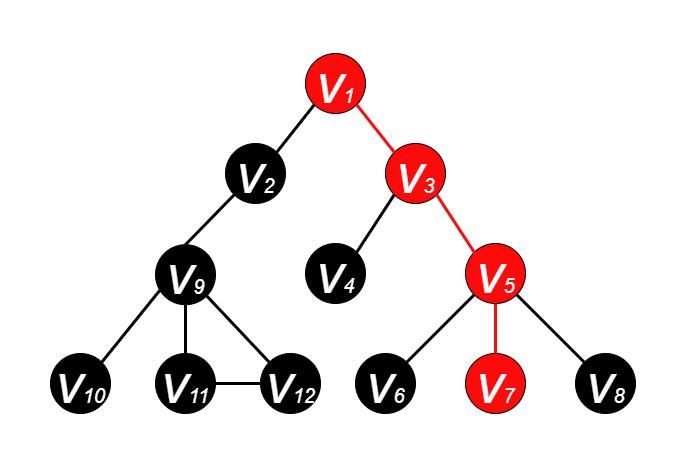

The diagram above was exported from draw.io. Its source (the exported page's mxGraphModel, read from the mxfile embedded in the PNG):
<mxGraphModel dx="1185" dy="588" grid="1" gridSize="10" guides="1" tooltips="1" connect="1" arrows="1" fold="1" page="1" pageScale="1" pageWidth="600" pageHeight="500" math="0" shadow="0">
  <root>
    <mxCell id="0" />
    <mxCell id="1" parent="0" />
    <mxCell id="EadP04PwVeOW2zSCT6ii-2" value="&lt;i&gt;&lt;font color=&quot;#ffffff&quot; style=&quot;&quot;&gt;&lt;font style=&quot;font-size: 55px;&quot;&gt;v&lt;/font&gt;&lt;font style=&quot;font-size: 20px;&quot;&gt;1&lt;/font&gt;&lt;/font&gt;&lt;/i&gt;" style="ellipse;whiteSpace=wrap;html=1;aspect=fixed;fillColor=#FF0A0A;strokeColor=#000000;" parent="1" vertex="1">
      <mxGeometry x="265" y="70" width="60" height="60" as="geometry" />
    </mxCell>
    <mxCell id="EadP04PwVeOW2zSCT6ii-3" value="&lt;i&gt;&lt;font style=&quot;&quot; color=&quot;#ffffff&quot;&gt;&lt;font style=&quot;font-size: 55px;&quot;&gt;v&lt;/font&gt;&lt;font style=&quot;font-size: 20px;&quot;&gt;2&lt;/font&gt;&lt;/font&gt;&lt;/i&gt;" style="ellipse;whiteSpace=wrap;html=1;aspect=fixed;fillColor=#000000;strokeColor=#000000;" parent="1" vertex="1">
      <mxGeometry x="185" y="160" width="60" height="60" as="geometry" />
    </mxCell>
    <mxCell id="EadP04PwVeOW2zSCT6ii-4" value="&lt;i&gt;&lt;font style=&quot;&quot; color=&quot;#ffffff&quot;&gt;&lt;font style=&quot;font-size: 55px;&quot;&gt;v&lt;/font&gt;&lt;font style=&quot;font-size: 20px;&quot;&gt;3&lt;/font&gt;&lt;/font&gt;&lt;/i&gt;" style="ellipse;whiteSpace=wrap;html=1;aspect=fixed;fillColor=#FF0A0A;" parent="1" vertex="1">
      <mxGeometry x="345" y="160" width="60" height="60" as="geometry" />
    </mxCell>
    <mxCell id="EadP04PwVeOW2zSCT6ii-5" value="&lt;i&gt;&lt;font style=&quot;&quot; color=&quot;#ffffff&quot;&gt;&lt;font style=&quot;font-size: 55px;&quot;&gt;v&lt;/font&gt;&lt;font style=&quot;font-size: 20px;&quot;&gt;4&lt;/font&gt;&lt;/font&gt;&lt;/i&gt;" style="ellipse;whiteSpace=wrap;html=1;aspect=fixed;fillColor=#000000;" parent="1" vertex="1">
      <mxGeometry x="265" y="260" width="60" height="60" as="geometry" />
    </mxCell>
    <mxCell id="EadP04PwVeOW2zSCT6ii-6" value="&lt;i&gt;&lt;font style=&quot;&quot; color=&quot;#ffffff&quot;&gt;&lt;font style=&quot;font-size: 55px;&quot;&gt;v&lt;/font&gt;&lt;font style=&quot;font-size: 20px;&quot;&gt;5&lt;/font&gt;&lt;/font&gt;&lt;/i&gt;" style="ellipse;whiteSpace=wrap;html=1;aspect=fixed;fillColor=#FF0A0A;" parent="1" vertex="1">
      <mxGeometry x="425" y="260" width="60" height="60" as="geometry" />
    </mxCell>
    <mxCell id="EadP04PwVeOW2zSCT6ii-7" value="&lt;i&gt;&lt;font style=&quot;&quot; color=&quot;#ffffff&quot;&gt;&lt;font style=&quot;font-size: 55px;&quot;&gt;v&lt;/font&gt;&lt;font style=&quot;font-size: 20px;&quot;&gt;7&lt;/font&gt;&lt;/font&gt;&lt;/i&gt;" style="ellipse;whiteSpace=wrap;html=1;aspect=fixed;fillColor=#FF0A0A;" parent="1" vertex="1">
      <mxGeometry x="425" y="370" width="60" height="60" as="geometry" />
    </mxCell>
    <mxCell id="EadP04PwVeOW2zSCT6ii-8" value="&lt;i&gt;&lt;font style=&quot;&quot; color=&quot;#ffffff&quot;&gt;&lt;font style=&quot;font-size: 55px;&quot;&gt;v&lt;/font&gt;&lt;font style=&quot;font-size: 20px;&quot;&gt;6&lt;/font&gt;&lt;/font&gt;&lt;/i&gt;" style="ellipse;whiteSpace=wrap;html=1;aspect=fixed;fillColor=#000000;" parent="1" vertex="1">
      <mxGeometry x="315" y="370" width="60" height="60" as="geometry" />
    </mxCell>
    <mxCell id="EadP04PwVeOW2zSCT6ii-9" value="&lt;i&gt;&lt;font style=&quot;&quot; color=&quot;#ffffff&quot;&gt;&lt;font style=&quot;font-size: 55px;&quot;&gt;v&lt;/font&gt;&lt;font style=&quot;font-size: 20px;&quot;&gt;8&lt;/font&gt;&lt;/font&gt;&lt;/i&gt;" style="ellipse;whiteSpace=wrap;html=1;aspect=fixed;fillColor=#000000;" parent="1" vertex="1">
      <mxGeometry x="535" y="370" width="60" height="60" as="geometry" />
    </mxCell>
    <mxCell id="EadP04PwVeOW2zSCT6ii-10" value="" style="endArrow=none;html=1;rounded=0;fontSize=20;fontColor=#FFFFFF;entryX=1;entryY=1;entryDx=0;entryDy=0;exitX=0;exitY=0;exitDx=0;exitDy=0;strokeWidth=3;strokeColor=#FF0A0A;" parent="1" source="EadP04PwVeOW2zSCT6ii-4" target="EadP04PwVeOW2zSCT6ii-2" edge="1">
      <mxGeometry width="50" height="50" relative="1" as="geometry">
        <mxPoint x="385" y="270" as="sourcePoint" />
        <mxPoint x="435" y="220" as="targetPoint" />
      </mxGeometry>
    </mxCell>
    <mxCell id="EadP04PwVeOW2zSCT6ii-11" value="" style="endArrow=none;html=1;rounded=0;fontSize=20;fontColor=#FFFFFF;exitX=1;exitY=0;exitDx=0;exitDy=0;entryX=0;entryY=1;entryDx=0;entryDy=0;strokeWidth=3;strokeColor=#000000;" parent="1" source="EadP04PwVeOW2zSCT6ii-3" target="EadP04PwVeOW2zSCT6ii-2" edge="1">
      <mxGeometry width="50" height="50" relative="1" as="geometry">
        <mxPoint x="385" y="270" as="sourcePoint" />
        <mxPoint x="435" y="220" as="targetPoint" />
      </mxGeometry>
    </mxCell>
    <mxCell id="EadP04PwVeOW2zSCT6ii-12" value="" style="endArrow=none;html=1;rounded=0;fontSize=20;fontColor=#FFFFFF;entryX=0;entryY=1;entryDx=0;entryDy=0;exitX=1;exitY=0;exitDx=0;exitDy=0;strokeWidth=3;" parent="1" source="EadP04PwVeOW2zSCT6ii-5" target="EadP04PwVeOW2zSCT6ii-4" edge="1">
      <mxGeometry width="50" height="50" relative="1" as="geometry">
        <mxPoint x="385" y="270" as="sourcePoint" />
        <mxPoint x="435" y="220" as="targetPoint" />
      </mxGeometry>
    </mxCell>
    <mxCell id="EadP04PwVeOW2zSCT6ii-14" value="" style="endArrow=none;html=1;rounded=0;fontSize=20;fontColor=#FFFFFF;entryX=1;entryY=1;entryDx=0;entryDy=0;exitX=0;exitY=0;exitDx=0;exitDy=0;strokeWidth=3;strokeColor=#FF0A0A;" parent="1" source="EadP04PwVeOW2zSCT6ii-6" target="EadP04PwVeOW2zSCT6ii-4" edge="1">
      <mxGeometry width="50" height="50" relative="1" as="geometry">
        <mxPoint x="385" y="270" as="sourcePoint" />
        <mxPoint x="435" y="220" as="targetPoint" />
      </mxGeometry>
    </mxCell>
    <mxCell id="EadP04PwVeOW2zSCT6ii-15" value="" style="endArrow=none;html=1;rounded=0;fontSize=20;fontColor=#FFFFFF;entryX=0;entryY=1;entryDx=0;entryDy=0;exitX=1;exitY=0;exitDx=0;exitDy=0;strokeWidth=3;" parent="1" source="EadP04PwVeOW2zSCT6ii-8" target="EadP04PwVeOW2zSCT6ii-6" edge="1">
      <mxGeometry width="50" height="50" relative="1" as="geometry">
        <mxPoint x="385" y="270" as="sourcePoint" />
        <mxPoint x="435" y="220" as="targetPoint" />
      </mxGeometry>
    </mxCell>
    <mxCell id="EadP04PwVeOW2zSCT6ii-16" value="" style="endArrow=none;html=1;rounded=0;fontSize=20;fontColor=#FFFFFF;entryX=0.5;entryY=1;entryDx=0;entryDy=0;exitX=0.5;exitY=0;exitDx=0;exitDy=0;strokeWidth=3;strokeColor=#FF0A0A;" parent="1" source="EadP04PwVeOW2zSCT6ii-7" target="EadP04PwVeOW2zSCT6ii-6" edge="1">
      <mxGeometry width="50" height="50" relative="1" as="geometry">
        <mxPoint x="385" y="270" as="sourcePoint" />
        <mxPoint x="435" y="220" as="targetPoint" />
      </mxGeometry>
    </mxCell>
    <mxCell id="EadP04PwVeOW2zSCT6ii-17" value="" style="endArrow=none;html=1;rounded=0;fontSize=20;fontColor=#FFFFFF;entryX=1;entryY=1;entryDx=0;entryDy=0;exitX=0;exitY=0;exitDx=0;exitDy=0;strokeWidth=3;" parent="1" source="EadP04PwVeOW2zSCT6ii-9" target="EadP04PwVeOW2zSCT6ii-6" edge="1">
      <mxGeometry width="50" height="50" relative="1" as="geometry">
        <mxPoint x="385" y="270" as="sourcePoint" />
        <mxPoint x="435" y="220" as="targetPoint" />
      </mxGeometry>
    </mxCell>
    <mxCell id="pP-wg3NwNoG7PGbDv5qc-1" value="&lt;i&gt;&lt;font style=&quot;&quot; color=&quot;#ffffff&quot;&gt;&lt;font style=&quot;font-size: 55px;&quot;&gt;v&lt;/font&gt;&lt;font style=&quot;font-size: 20px;&quot;&gt;9&lt;/font&gt;&lt;/font&gt;&lt;/i&gt;" style="ellipse;whiteSpace=wrap;html=1;aspect=fixed;fillColor=#000000;" parent="1" vertex="1">
      <mxGeometry x="115" y="261.21" width="60" height="60" as="geometry" />
    </mxCell>
    <mxCell id="pP-wg3NwNoG7PGbDv5qc-2" value="&lt;i&gt;&lt;font style=&quot;&quot; color=&quot;#ffffff&quot;&gt;&lt;font style=&quot;font-size: 55px;&quot;&gt;v&lt;/font&gt;&lt;font style=&quot;font-size: 20px;&quot;&gt;11&lt;/font&gt;&lt;/font&gt;&lt;/i&gt;" style="ellipse;whiteSpace=wrap;html=1;aspect=fixed;fillColor=#000000;" parent="1" vertex="1">
      <mxGeometry x="115" y="370" width="60" height="60" as="geometry" />
    </mxCell>
    <mxCell id="pP-wg3NwNoG7PGbDv5qc-3" value="&lt;i&gt;&lt;font style=&quot;&quot; color=&quot;#ffffff&quot;&gt;&lt;font style=&quot;font-size: 55px;&quot;&gt;v&lt;/font&gt;&lt;font style=&quot;font-size: 20px;&quot;&gt;10&lt;/font&gt;&lt;/font&gt;&lt;/i&gt;" style="ellipse;whiteSpace=wrap;html=1;aspect=fixed;fillColor=#000000;direction=south;" parent="1" vertex="1">
      <mxGeometry x="10" y="370" width="60" height="60" as="geometry" />
    </mxCell>
    <mxCell id="pP-wg3NwNoG7PGbDv5qc-4" value="&lt;i&gt;&lt;font style=&quot;&quot; color=&quot;#ffffff&quot;&gt;&lt;font style=&quot;font-size: 55px;&quot;&gt;v&lt;/font&gt;&lt;font style=&quot;font-size: 20px;&quot;&gt;12&lt;/font&gt;&lt;/font&gt;&lt;/i&gt;" style="ellipse;whiteSpace=wrap;html=1;aspect=fixed;fillColor=#000000;" parent="1" vertex="1">
      <mxGeometry x="220" y="370" width="60" height="60" as="geometry" />
    </mxCell>
    <mxCell id="pP-wg3NwNoG7PGbDv5qc-5" value="" style="endArrow=none;html=1;rounded=0;fontSize=20;fontColor=#FFFFFF;entryX=0.069;entryY=0.764;entryDx=0;entryDy=0;exitX=0;exitY=0;exitDx=0;exitDy=0;strokeWidth=3;entryPerimeter=0;" parent="1" source="pP-wg3NwNoG7PGbDv5qc-3" edge="1" target="pP-wg3NwNoG7PGbDv5qc-1">
      <mxGeometry width="50" height="50" relative="1" as="geometry">
        <mxPoint x="75" y="258.79" as="sourcePoint" />
        <mxPoint x="123.78679656440363" y="300.0032034355964" as="targetPoint" />
      </mxGeometry>
    </mxCell>
    <mxCell id="pP-wg3NwNoG7PGbDv5qc-6" value="" style="endArrow=none;html=1;rounded=0;fontSize=20;fontColor=#FFFFFF;entryX=0.5;entryY=1;entryDx=0;entryDy=0;exitX=0.5;exitY=0;exitDx=0;exitDy=0;strokeWidth=3;" parent="1" source="pP-wg3NwNoG7PGbDv5qc-2" edge="1" target="pP-wg3NwNoG7PGbDv5qc-1">
      <mxGeometry width="50" height="50" relative="1" as="geometry">
        <mxPoint x="75" y="258.79" as="sourcePoint" />
        <mxPoint x="145" y="308.79" as="targetPoint" />
      </mxGeometry>
    </mxCell>
    <mxCell id="pP-wg3NwNoG7PGbDv5qc-7" value="" style="endArrow=none;html=1;rounded=0;fontSize=20;fontColor=#FFFFFF;entryX=1;entryY=1;entryDx=0;entryDy=0;exitX=0;exitY=0;exitDx=0;exitDy=0;strokeWidth=3;" parent="1" source="pP-wg3NwNoG7PGbDv5qc-4" edge="1" target="pP-wg3NwNoG7PGbDv5qc-1">
      <mxGeometry width="50" height="50" relative="1" as="geometry">
        <mxPoint x="75" y="258.79" as="sourcePoint" />
        <mxPoint x="166.21320343559637" y="300.0032034355964" as="targetPoint" />
      </mxGeometry>
    </mxCell>
    <mxCell id="pP-wg3NwNoG7PGbDv5qc-8" value="" style="endArrow=none;html=1;rounded=0;fontSize=20;fontColor=#FFFFFF;exitX=0.5;exitY=0;exitDx=0;exitDy=0;entryX=0;entryY=1;entryDx=0;entryDy=0;strokeWidth=3;strokeColor=#000000;" parent="1" source="pP-wg3NwNoG7PGbDv5qc-1" target="EadP04PwVeOW2zSCT6ii-3" edge="1">
      <mxGeometry width="50" height="50" relative="1" as="geometry">
        <mxPoint x="246.21320343559637" y="178.78679656440363" as="sourcePoint" />
        <mxPoint x="283.78679656440363" y="131.21320343559637" as="targetPoint" />
      </mxGeometry>
    </mxCell>
    <mxCell id="Ed37Po015sv9TBW0BH2n-1" value="" style="endArrow=none;html=1;rounded=0;fontSize=20;fontColor=#FFFFFF;entryX=1;entryY=0.5;entryDx=0;entryDy=0;exitX=0;exitY=0.5;exitDx=0;exitDy=0;strokeWidth=3;" parent="1" source="pP-wg3NwNoG7PGbDv5qc-4" target="pP-wg3NwNoG7PGbDv5qc-2" edge="1">
      <mxGeometry width="50" height="50" relative="1" as="geometry">
        <mxPoint x="238.78679656440363" y="388.78679656440363" as="sourcePoint" />
        <mxPoint x="176.21320343559637" y="310.00320343559633" as="targetPoint" />
      </mxGeometry>
    </mxCell>
  </root>
</mxGraphModel>